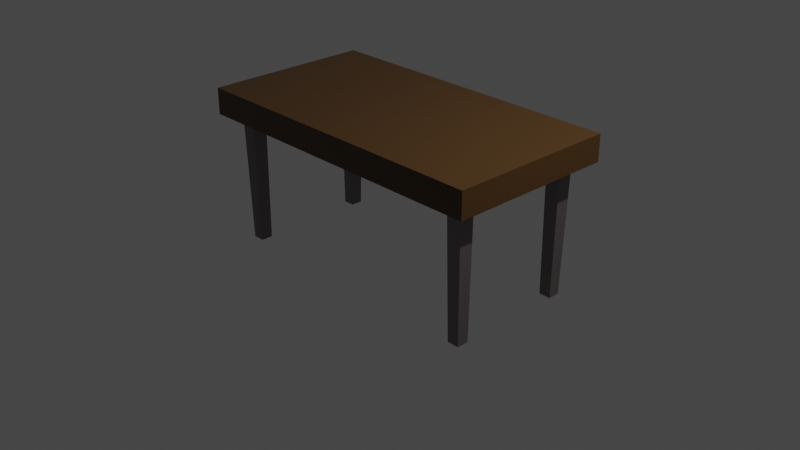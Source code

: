 # Source: Table.blend  (saved by Blender 3.2.14; exported with 4.5.12 LTS)
import bpy
from mathutils import Matrix  # noqa: F401  (used for matrix-valued properties, if any)

bpy.ops.wm.read_factory_settings(use_empty=True)
scene = bpy.context.scene
scene.name = 'Scene'

# ---- collections
col_collection = bpy.data.collections.new('Collection'); scene.collection.children.link(col_collection)

# ---- materials (node trees are filled in below, after node groups)
mat_material = bpy.data.materials.new('Material')
mat_material.alpha_threshold = 0.0
mat_material.use_transparent_shadow = False
mat_material.line_color = (0.0, 0.0, 0.0, 1.0)
mat_material_001 = bpy.data.materials.new('Material.001')
mat_material_001.use_transparent_shadow = False

# ---- material node trees
mat_material.use_nodes = True; mat_material.node_tree.nodes.clear()
_N = mat_material.node_tree.nodes; _L = mat_material.node_tree.links
n0 = _N.new('ShaderNodeOutputMaterial'); n0.name = 'Material Output'; n0.location = (300, 300)
n1 = _N.new('ShaderNodeBsdfPrincipled'); n1.name = 'Principled BSDF'; n1.location = (10, 300)
n1.distribution = 'GGX'
n1.subsurface_method = 'RANDOM_WALK_SKIN'
n1.inputs[0].default_value = (0.07213, 0.03401, 0.007686, 1.0)
n1.inputs[2].default_value = 0.4
n1.inputs[3].default_value = 1.45
n1.inputs[27].default_value = (0.0, 0.0, 0.0, 1.0)
n1.inputs[28].default_value = 1.0
_L.new(n1.outputs[0], n0.inputs[0])
n0.is_active_output = True
mat_material_001.use_nodes = True; mat_material_001.node_tree.nodes.clear()
_N = mat_material_001.node_tree.nodes; _L = mat_material_001.node_tree.links
n0 = _N.new('ShaderNodeBsdfPrincipled'); n0.name = 'Principled BSDF'; n0.location = (10, 300)
n0.distribution = 'GGX'
n0.subsurface_method = 'RANDOM_WALK_SKIN'
n0.inputs[0].default_value = (0.2245, 0.1973, 0.1992, 1.0)
n0.inputs[1].default_value = 0.7724
n0.inputs[3].default_value = 1.45
n0.inputs[27].default_value = (0.0, 0.0, 0.0, 1.0)
n0.inputs[28].default_value = 1.0
n1 = _N.new('ShaderNodeOutputMaterial'); n1.name = 'Material Output'; n1.location = (300, 300)
_L.new(n0.outputs[0], n1.inputs[0])
n1.is_active_output = True

# ---- world
world_world = bpy.data.worlds.new('World'); scene.world = world_world
world_world.use_nodes = True; world_world.node_tree.nodes.clear()
_N = world_world.node_tree.nodes; _L = world_world.node_tree.links
n0 = _N.new('ShaderNodeOutputWorld'); n0.name = 'World Output'; n0.location = (300, 300)
n1 = _N.new('ShaderNodeBackground'); n1.name = 'Background'; n1.location = (10, 300)
n1.inputs[0].default_value = (0.05088, 0.05088, 0.05088, 1.0)
_L.new(n1.outputs[0], n0.inputs[0])
n0.is_active_output = True
world_world.color = (0.05088, 0.05088, 0.05088)
world_world.use_sun_shadow = False
world_world.sun_shadow_jitter_overblur = 0.0

# ---- cameras
cam_camera = bpy.data.cameras.new('Camera')
cam_camera.clip_end = 100.0
cam_camera.ortho_scale = 7.314

# ---- lights
light_light = bpy.data.lights.new('Light', 'POINT')
light_light.transmission_factor = 0.0
light_light.energy = 1000.0
light_light.shadow_soft_size = 0.1
light_light.shadow_maximum_resolution = 0.006
light_light.use_absolute_resolution = True

# ---- meshes
me_cube = bpy.data.meshes.new('Cube')
me_cube.from_pydata([(0.0, 0.0, 1.0), (0.0, 0.0, -1.0), (0.0, -0.5313, 1.0), (0.0, -0.5313, -1.0), (-1.0, 0.0, 1.0), (-1.0, 0.0, -1.0), (-1.0, -0.5313, 1.0), (-1.0, -0.5313, -1.0), (-0.9, 0.0, -1.0), (-0.9, -0.5313, 1.0), (-0.9, -0.5313, -1.0), (-0.9, 0.0, 1.0), (-1.0, -0.4313, -1.0), (0.0, -0.4313, 1.0), (-1.0, -0.4313, 1.0), (0.0, -0.4313, -1.0), (-0.9, -0.4313, -1.0), (-0.9, -0.4313, 1.0), (-0.805, -0.5313, -1.0), (-0.805, 0.0, 1.0), (-0.805, 0.0, -1.0), (-0.805, -0.5313, 1.0), (-0.805, -0.4313, 1.0), (-0.805, -0.4313, -1.0), (-1.0, -0.3363, 1.0), (0.0, -0.3363, -1.0), (-1.0, -0.3363, -1.0), (0.0, -0.3363, 1.0), (-0.9, -0.3363, -1.0), (-0.9, -0.3363, 1.0), (-0.805, -0.3363, -1.0), (-0.805, -0.3363, 1.0), (-0.8864, -0.3368, -10.93), (-0.8864, -0.4111, -10.93), (-0.812, -0.4111, -10.93), (-0.812, -0.3368, -10.93), (1.0, 0.0, 1.0), (1.0, 0.0, -1.0), (1.0, -0.5313, 1.0), (1.0, -0.5313, -1.0), (0.9, 0.0, -1.0), (0.9, -0.5313, 1.0), (0.9, -0.5313, -1.0), (0.9, 0.0, 1.0), (1.0, -0.4313, -1.0), (1.0, -0.4313, 1.0), (0.9, -0.4313, -1.0), (0.9, -0.4313, 1.0), (0.805, -0.5313, -1.0), (0.805, 0.0, 1.0), (0.805, 0.0, -1.0), (0.805, -0.5313, 1.0), (0.805, -0.4313, 1.0), (0.805, -0.4313, -1.0), (1.0, -0.3363, 1.0), (1.0, -0.3363, -1.0), (0.9, -0.3363, -1.0), (0.9, -0.3363, 1.0), (0.805, -0.3363, -1.0), (0.805, -0.3363, 1.0), (0.8864, -0.3368, -10.93), (0.8864, -0.4111, -10.93), (0.812, -0.4111, -10.93), (0.812, -0.3368, -10.93), (0.0, 0.5313, 1.0), (0.0, 0.5313, -1.0), (-1.0, 0.5313, 1.0), (-1.0, 0.5313, -1.0), (-0.9, 0.5313, 1.0), (-0.9, 0.5313, -1.0), (-1.0, 0.4313, -1.0), (0.0, 0.4313, 1.0), (-1.0, 0.4313, 1.0), (0.0, 0.4313, -1.0), (-0.9, 0.4313, -1.0), (-0.9, 0.4313, 1.0), (-0.805, 0.5313, -1.0), (-0.805, 0.5313, 1.0), (-0.805, 0.4313, 1.0), (-0.805, 0.4313, -1.0), (-1.0, 0.3363, 1.0), (0.0, 0.3363, -1.0), (-1.0, 0.3363, -1.0), (0.0, 0.3363, 1.0), (-0.9, 0.3363, -1.0), (-0.9, 0.3363, 1.0), (-0.805, 0.3363, -1.0), (-0.805, 0.3363, 1.0), (-0.8864, 0.3368, -10.93), (-0.8864, 0.4111, -10.93), (-0.812, 0.4111, -10.93), (-0.812, 0.3368, -10.93), (1.0, 0.5313, 1.0), (1.0, 0.5313, -1.0), (0.9, 0.5313, 1.0), (0.9, 0.5313, -1.0), (1.0, 0.4313, -1.0), (1.0, 0.4313, 1.0), (0.9, 0.4313, -1.0), (0.9, 0.4313, 1.0), (0.805, 0.5313, -1.0), (0.805, 0.5313, 1.0), (0.805, 0.4313, 1.0), (0.805, 0.4313, -1.0), (1.0, 0.3363, 1.0), (1.0, 0.3363, -1.0), (0.9, 0.3363, -1.0), (0.9, 0.3363, 1.0), (0.805, 0.3363, -1.0), (0.805, 0.3363, 1.0), (0.8864, 0.3368, -10.93), (0.8864, 0.4111, -10.93), (0.812, 0.4111, -10.93), (0.812, 0.3368, -10.93)], [], [(17, 14, 6, 9), (10, 9, 6, 7), (26, 24, 4, 5), (23, 15, 3, 18), (15, 13, 2, 3), (20, 19, 0, 1), (5, 4, 11, 8), (12, 16, 10, 7), (18, 21, 9, 10), (22, 17, 9, 21), (31, 29, 17, 22), (26, 28, 16, 12), (25, 27, 13, 15), (30, 25, 15, 23), (7, 6, 14, 12), (29, 24, 14, 17), (23, 16, 33, 34), (27, 31, 22, 13), (13, 22, 21, 2), (3, 2, 21, 18), (8, 11, 19, 20), (16, 23, 18, 10), (0, 19, 31, 27), (8, 20, 30, 28), (11, 4, 24, 29), (20, 1, 25, 30), (1, 0, 27, 25), (5, 8, 28, 26), (19, 11, 29, 31), (12, 14, 24, 26), (32, 35, 34, 33), (30, 23, 34, 35), (16, 28, 32, 33), (28, 30, 35, 32), (47, 41, 38, 45), (42, 39, 38, 41), (55, 37, 36, 54), (53, 48, 3, 15), (50, 1, 0, 49), (37, 40, 43, 36), (44, 39, 42, 46), (48, 42, 41, 51), (52, 51, 41, 47), (59, 52, 47, 57), (55, 44, 46, 56), (58, 53, 15, 25), (39, 44, 45, 38), (57, 47, 45, 54), (53, 62, 61, 46), (27, 13, 52, 59), (13, 2, 51, 52), (3, 48, 51, 2), (40, 50, 49, 43), (46, 42, 48, 53), (0, 27, 59, 49), (40, 56, 58, 50), (43, 57, 54, 36), (50, 58, 25, 1), (37, 55, 56, 40), (49, 59, 57, 43), (44, 55, 54, 45), (60, 61, 62, 63), (58, 63, 62, 53), (46, 61, 60, 56), (56, 60, 63, 58), (75, 68, 66, 72), (69, 67, 66, 68), (82, 5, 4, 80), (79, 76, 65, 73), (73, 65, 64, 71), (70, 67, 69, 74), (76, 69, 68, 77), (78, 77, 68, 75), (87, 78, 75, 85), (82, 70, 74, 84), (81, 73, 71, 83), (86, 79, 73, 81), (67, 70, 72, 66), (85, 75, 72, 80), (79, 90, 89, 74), (83, 71, 78, 87), (71, 64, 77, 78), (65, 76, 77, 64), (74, 69, 76, 79), (0, 83, 87, 19), (8, 84, 86, 20), (11, 85, 80, 4), (20, 86, 81, 1), (1, 81, 83, 0), (5, 82, 84, 8), (19, 87, 85, 11), (70, 82, 80, 72), (88, 89, 90, 91), (86, 91, 90, 79), (74, 89, 88, 84), (84, 88, 91, 86), (99, 97, 92, 94), (95, 94, 92, 93), (105, 104, 36, 37), (103, 73, 65, 100), (96, 98, 95, 93), (100, 101, 94, 95), (102, 99, 94, 101), (109, 107, 99, 102), (105, 106, 98, 96), (108, 81, 73, 103), (93, 92, 97, 96), (107, 104, 97, 99), (103, 98, 111, 112), (83, 109, 102, 71), (71, 102, 101, 64), (65, 64, 101, 100), (98, 103, 100, 95), (0, 49, 109, 83), (40, 50, 108, 106), (43, 36, 104, 107), (50, 1, 81, 108), (37, 40, 106, 105), (49, 43, 107, 109), (96, 97, 104, 105), (110, 113, 112, 111), (108, 103, 112, 113), (98, 106, 110, 111), (106, 108, 113, 110)])
me_cube.polygons.foreach_set('material_index', [0, 0, 0, 0, 0, 0, 0, 0, 0, 0, 0, 0, 0, 0, 0, 0, 1, 0, 0, 0, 0, 0, 0, 0, 0, 0, 0, 0, 0, 0, 1, 1, 1, 1, 0, 0, 0, 0, 0, 0, 0, 0, 0, 0, 0, 0, 0, 0, 1, 0, 0, 0, 0, 0, 0, 0, 0, 0, 0, 0, 0, 1, 1, 1, 1, 0, 0, 0, 0, 0, 0, 0, 0, 0, 0, 0, 0, 0, 0, 1, 0, 0, 0, 0, 0, 0, 0, 0, 0, 0, 0, 0, 1, 1, 1, 1, 0, 0, 0, 0, 0, 0, 0, 0, 0, 0, 0, 0, 1, 0, 0, 0, 0, 0, 0, 0, 0, 0, 0, 0, 1, 1, 1, 1])
_uv = me_cube.uv_layers.new(name='UVMap')
_uv.uv.foreach_set('vector', [0.8625, 0.7375, 0.875, 0.7375, 0.875, 0.75, 0.8625, 0.75, 0.375, 0.9875, 0.625, 0.9875, 0.625, 1.0, 0.375, 1.0, 0.375, 0.02437, 0.625, 0.02437, 0.625, 0.25, 0.375, 0.25, 0.1494, 0.7375, 0.375, 0.7375, 0.375, 0.75, 0.1494, 0.75, 0.375, 0.7375, 0.625, 0.7375, 0.625, 0.75, 0.375, 0.75, 0.375, 0.2744, 0.625, 0.2744, 0.625, 0.5, 0.375, 0.5, 0.375, 0.25, 0.625, 0.25, 0.625, 0.2625, 0.375, 0.2625, 0.125, 0.7375, 0.1375, 0.7375, 0.1375, 0.75, 0.125, 0.75, 0.375, 0.9756, 0.625, 0.9756, 0.625, 0.9875, 0.375, 0.9875, 0.8506, 0.7375, 0.8625, 0.7375, 0.8625, 0.75, 0.8506, 0.75, 0.8506, 0.7256, 0.8625, 0.7256, 0.8625, 0.7375, 0.8506, 0.7375, 0.125, 0.7256, 0.1375, 0.7256, 0.1375, 0.7375, 0.125, 0.7375, 0.375, 0.7256, 0.625, 0.7256, 0.625, 0.7375, 0.375, 0.7375, 0.1494, 0.7256, 0.375, 0.7256, 0.375, 0.7375, 0.1494, 0.7375, 0.375, 0.0, 0.625, 0.0, 0.625, 0.0125, 0.375, 0.0125, 0.8625, 0.7256, 0.875, 0.7256, 0.875, 0.7375, 0.8625, 0.7375, 0.1494, 0.7375, 0.1375, 0.7375, 0.1375, 0.7375, 0.1494, 0.7375, 0.625, 0.7256, 0.8506, 0.7256, 0.8506, 0.7375, 0.625, 0.7375, 0.625, 0.7375, 0.8506, 0.7375, 0.8506, 0.75, 0.625, 0.75, 0.375, 0.75, 0.625, 0.75, 0.625, 0.9756, 0.375, 0.9756, 0.375, 0.2625, 0.625, 0.2625, 0.625, 0.2744, 0.375, 0.2744, 0.1375, 0.7375, 0.1494, 0.7375, 0.1494, 0.75, 0.1375, 0.75, 0.625, 0.5, 0.8506, 0.5, 0.8506, 0.7256, 0.625, 0.7256, 0.1375, 0.5, 0.1494, 0.5, 0.1494, 0.7256, 0.1375, 0.7256, 0.8625, 0.5, 0.875, 0.5, 0.875, 0.7256, 0.8625, 0.7256, 0.1494, 0.5, 0.375, 0.5, 0.375, 0.7256, 0.1494, 0.7256, 0.375, 0.5, 0.625, 0.5, 0.625, 0.7256, 0.375, 0.7256, 0.125, 0.5, 0.1375, 0.5, 0.1375, 0.7256, 0.125, 0.7256, 0.8506, 0.5, 0.8625, 0.5, 0.8625, 0.7256, 0.8506, 0.7256, 0.375, 0.0125, 0.625, 0.0125, 0.625, 0.02437, 0.375, 0.02437, 0.1375, 0.7256, 0.1494, 0.7256, 0.1494, 0.7375, 0.1375, 0.7375, 0.1494, 0.7256, 0.1494, 0.7375, 0.1494, 0.7375, 0.1494, 0.7256, 0.1375, 0.7375, 0.1375, 0.7256, 0.1375, 0.7256, 0.1375, 0.7375, 0.1375, 0.7256, 0.1494, 0.7256, 0.1494, 0.7256, 0.1375, 0.7256, 0.8625, 0.7375, 0.8625, 0.75, 0.875, 0.75, 0.875, 0.7375, 0.375, 0.9875, 0.375, 1.0, 0.625, 1.0, 0.625, 0.9875, 0.375, 0.02437, 0.375, 0.25, 0.625, 0.25, 0.625, 0.02437, 0.1494, 0.7375, 0.1494, 0.75, 0.375, 0.75, 0.375, 0.7375, 0.375, 0.2744, 0.375, 0.5, 0.625, 0.5, 0.625, 0.2744, 0.375, 0.25, 0.375, 0.2625, 0.625, 0.2625, 0.625, 0.25, 0.125, 0.7375, 0.125, 0.75, 0.1375, 0.75, 0.1375, 0.7375, 0.375, 0.9756, 0.375, 0.9875, 0.625, 0.9875, 0.625, 0.9756, 0.8506, 0.7375, 0.8506, 0.75, 0.8625, 0.75, 0.8625, 0.7375, 0.8506, 0.7256, 0.8506, 0.7375, 0.8625, 0.7375, 0.8625, 0.7256, 0.125, 0.7256, 0.125, 0.7375, 0.1375, 0.7375, 0.1375, 0.7256, 0.1494, 0.7256, 0.1494, 0.7375, 0.375, 0.7375, 0.375, 0.7256, 0.375, 0.0, 0.375, 0.0125, 0.625, 0.0125, 0.625, 0.0, 0.8625, 0.7256, 0.8625, 0.7375, 0.875, 0.7375, 0.875, 0.7256, 0.1494, 0.7375, 0.1494, 0.7375, 0.1375, 0.7375, 0.1375, 0.7375, 0.625, 0.7256, 0.625, 0.7375, 0.8506, 0.7375, 0.8506, 0.7256, 0.625, 0.7375, 0.625, 0.75, 0.8506, 0.75, 0.8506, 0.7375, 0.375, 0.75, 0.375, 0.9756, 0.625, 0.9756, 0.625, 0.75, 0.375, 0.2625, 0.375, 0.2744, 0.625, 0.2744, 0.625, 0.2625, 0.1375, 0.7375, 0.1375, 0.75, 0.1494, 0.75, 0.1494, 0.7375, 0.625, 0.5, 0.625, 0.7256, 0.8506, 0.7256, 0.8506, 0.5, 0.1375, 0.5, 0.1375, 0.7256, 0.1494, 0.7256, 0.1494, 0.5, 0.8625, 0.5, 0.8625, 0.7256, 0.875, 0.7256, 0.875, 0.5, 0.1494, 0.5, 0.1494, 0.7256, 0.375, 0.7256, 0.375, 0.5, 0.125, 0.5, 0.125, 0.7256, 0.1375, 0.7256, 0.1375, 0.5, 0.8506, 0.5, 0.8506, 0.7256, 0.8625, 0.7256, 0.8625, 0.5, 0.375, 0.0125, 0.375, 0.02437, 0.625, 0.02437, 0.625, 0.0125, 0.1375, 0.7256, 0.1375, 0.7375, 0.1494, 0.7375, 0.1494, 0.7256, 0.1494, 0.7256, 0.1494, 0.7256, 0.1494, 0.7375, 0.1494, 0.7375, 0.1375, 0.7375, 0.1375, 0.7375, 0.1375, 0.7256, 0.1375, 0.7256, 0.1375, 0.7256, 0.1375, 0.7256, 0.1494, 0.7256, 0.1494, 0.7256, 0.8625, 0.7375, 0.8625, 0.75, 0.875, 0.75, 0.875, 0.7375, 0.375, 0.9875, 0.375, 1.0, 0.625, 1.0, 0.625, 0.9875, 0.375, 0.02437, 0.375, 0.25, 0.625, 0.25, 0.625, 0.02437, 0.1494, 0.7375, 0.1494, 0.75, 0.375, 0.75, 0.375, 0.7375, 0.375, 0.7375, 0.375, 0.75, 0.625, 0.75, 0.625, 0.7375, 0.125, 0.7375, 0.125, 0.75, 0.1375, 0.75, 0.1375, 0.7375, 0.375, 0.9756, 0.375, 0.9875, 0.625, 0.9875, 0.625, 0.9756, 0.8506, 0.7375, 0.8506, 0.75, 0.8625, 0.75, 0.8625, 0.7375, 0.8506, 0.7256, 0.8506, 0.7375, 0.8625, 0.7375, 0.8625, 0.7256, 0.125, 0.7256, 0.125, 0.7375, 0.1375, 0.7375, 0.1375, 0.7256, 0.375, 0.7256, 0.375, 0.7375, 0.625, 0.7375, 0.625, 0.7256, 0.1494, 0.7256, 0.1494, 0.7375, 0.375, 0.7375, 0.375, 0.7256, 0.375, 0.0, 0.375, 0.0125, 0.625, 0.0125, 0.625, 0.0, 0.8625, 0.7256, 0.8625, 0.7375, 0.875, 0.7375, 0.875, 0.7256, 0.1494, 0.7375, 0.1494, 0.7375, 0.1375, 0.7375, 0.1375, 0.7375, 0.625, 0.7256, 0.625, 0.7375, 0.8506, 0.7375, 0.8506, 0.7256, 0.625, 0.7375, 0.625, 0.75, 0.8506, 0.75, 0.8506, 0.7375, 0.375, 0.75, 0.375, 0.9756, 0.625, 0.9756, 0.625, 0.75, 0.1375, 0.7375, 0.1375, 0.75, 0.1494, 0.75, 0.1494, 0.7375, 0.625, 0.5, 0.625, 0.7256, 0.8506, 0.7256, 0.8506, 0.5, 0.1375, 0.5, 0.1375, 0.7256, 0.1494, 0.7256, 0.1494, 0.5, 0.8625, 0.5, 0.8625, 0.7256, 0.875, 0.7256, 0.875, 0.5, 0.1494, 0.5, 0.1494, 0.7256, 0.375, 0.7256, 0.375, 0.5, 0.375, 0.5, 0.375, 0.7256, 0.625, 0.7256, 0.625, 0.5, 0.125, 0.5, 0.125, 0.7256, 0.1375, 0.7256, 0.1375, 0.5, 0.8506, 0.5, 0.8506, 0.7256, 0.8625, 0.7256, 0.8625, 0.5, 0.375, 0.0125, 0.375, 0.02437, 0.625, 0.02437, 0.625, 0.0125, 0.1375, 0.7256, 0.1375, 0.7375, 0.1494, 0.7375, 0.1494, 0.7256, 0.1494, 0.7256, 0.1494, 0.7256, 0.1494, 0.7375, 0.1494, 0.7375, 0.1375, 0.7375, 0.1375, 0.7375, 0.1375, 0.7256, 0.1375, 0.7256, 0.1375, 0.7256, 0.1375, 0.7256, 0.1494, 0.7256, 0.1494, 0.7256, 0.8625, 0.7375, 0.875, 0.7375, 0.875, 0.75, 0.8625, 0.75, 0.375, 0.9875, 0.625, 0.9875, 0.625, 1.0, 0.375, 1.0, 0.375, 0.02437, 0.625, 0.02437, 0.625, 0.25, 0.375, 0.25, 0.1494, 0.7375, 0.375, 0.7375, 0.375, 0.75, 0.1494, 0.75, 0.125, 0.7375, 0.1375, 0.7375, 0.1375, 0.75, 0.125, 0.75, 0.375, 0.9756, 0.625, 0.9756, 0.625, 0.9875, 0.375, 0.9875, 0.8506, 0.7375, 0.8625, 0.7375, 0.8625, 0.75, 0.8506, 0.75, 0.8506, 0.7256, 0.8625, 0.7256, 0.8625, 0.7375, 0.8506, 0.7375, 0.125, 0.7256, 0.1375, 0.7256, 0.1375, 0.7375, 0.125, 0.7375, 0.1494, 0.7256, 0.375, 0.7256, 0.375, 0.7375, 0.1494, 0.7375, 0.375, 0.0, 0.625, 0.0, 0.625, 0.0125, 0.375, 0.0125, 0.8625, 0.7256, 0.875, 0.7256, 0.875, 0.7375, 0.8625, 0.7375, 0.1494, 0.7375, 0.1375, 0.7375, 0.1375, 0.7375, 0.1494, 0.7375, 0.625, 0.7256, 0.8506, 0.7256, 0.8506, 0.7375, 0.625, 0.7375, 0.625, 0.7375, 0.8506, 0.7375, 0.8506, 0.75, 0.625, 0.75, 0.375, 0.75, 0.625, 0.75, 0.625, 0.9756, 0.375, 0.9756, 0.1375, 0.7375, 0.1494, 0.7375, 0.1494, 0.75, 0.1375, 0.75, 0.625, 0.5, 0.8506, 0.5, 0.8506, 0.7256, 0.625, 0.7256, 0.1375, 0.5, 0.1494, 0.5, 0.1494, 0.7256, 0.1375, 0.7256, 0.8625, 0.5, 0.875, 0.5, 0.875, 0.7256, 0.8625, 0.7256, 0.1494, 0.5, 0.375, 0.5, 0.375, 0.7256, 0.1494, 0.7256, 0.125, 0.5, 0.1375, 0.5, 0.1375, 0.7256, 0.125, 0.7256, 0.8506, 0.5, 0.8625, 0.5, 0.8625, 0.7256, 0.8506, 0.7256, 0.375, 0.0125, 0.625, 0.0125, 0.625, 0.02437, 0.375, 0.02437, 0.1375, 0.7256, 0.1494, 0.7256, 0.1494, 0.7375, 0.1375, 0.7375, 0.1494, 0.7256, 0.1494, 0.7375, 0.1494, 0.7375, 0.1494, 0.7256, 0.1375, 0.7375, 0.1375, 0.7256, 0.1375, 0.7256, 0.1375, 0.7375, 0.1375, 0.7256, 0.1494, 0.7256, 0.1494, 0.7256, 0.1375, 0.7256])
me_cube.materials.append(mat_material)
me_cube.materials.append(mat_material_001)
me_cube.use_mirror_vertex_groups = False
me_cube.update()

# ---- objects
ob_cube = bpy.data.objects.new('Cube', me_cube)
ob_light = bpy.data.objects.new('Light', light_light)
ob_camera = bpy.data.objects.new('Camera', cam_camera)

# ---- transforms, parenting, visibility, modifiers, constraints
ob_cube.location = (0.0, 0.0, 1.034)
ob_cube.scale = (1.72, 1.72, 0.1417)
ob_cube.lock_rotations_4d = False
ob_cube.empty_display_type = 'ARROWS'
ob_cube.lineart.crease_threshold = 0.0
ob_light.location = (4.076, 1.005, 5.904)
ob_light.rotation_euler = (0.6503, 0.05522, 1.866)
ob_light.lock_rotations_4d = False
ob_light.empty_display_type = 'ARROWS'
ob_light.color = (0.0, 0.0, 0.0, 0.0)
ob_light.lineart.crease_threshold = 0.0
ob_camera.location = (7.359, -6.926, 4.958)
ob_camera.rotation_euler = (1.109, 0.0, 0.8149)
ob_camera.lock_rotations_4d = False
ob_camera.empty_display_type = 'ARROWS'
ob_camera.color = (0.0, 0.0, 0.0, 0.0)
ob_camera.display_type = 'WIRE'
ob_camera.lineart.crease_threshold = 0.0

# ---- collection membership
col_collection.objects.link(ob_cube)
col_collection.objects.link(ob_light)
col_collection.objects.link(ob_camera)

# ---- scene / render settings (as saved in the file)
scene.camera = ob_camera
scene.frame_start = 1; scene.frame_end = 250; scene.frame_set(1)
scene.render.engine = 'BLENDER_EEVEE_NEXT'
scene.cycles.sampling_pattern = 'TABULATED_SOBOL'
scene.cycles.use_light_tree = False
scene.view_settings.view_transform = 'Filmic'
bpy.context.view_layer.update()
